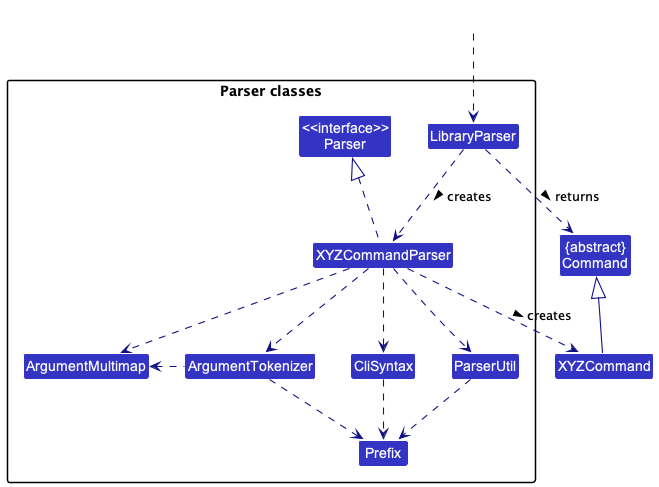

The diagram above was rendered by PlantUML. Its source (embedded in the PNG):
@startuml
!include style.puml
skinparam arrowThickness 1.1
skinparam arrowColor LOGIC_COLOR_T4
skinparam classBackgroundColor LOGIC_COLOR

Class "{abstract}\nCommand" as Command
Class XYZCommand

package "Parser classes"{
Class "<<interface>>\nParser" as Parser
Class LibraryParser
Class XYZCommandParser
Class CliSyntax
Class ParserUtil
Class ArgumentMultimap
Class ArgumentTokenizer
Class Prefix
}

Class HiddenOutside #FFFFFF
HiddenOutside ..> LibraryParser

LibraryParser .down.> XYZCommandParser: creates >

XYZCommandParser ..> XYZCommand : creates >
LibraryParser ..> Command : returns >
XYZCommandParser .up.|> Parser
XYZCommandParser ..> ArgumentMultimap
XYZCommandParser ..> ArgumentTokenizer
ArgumentTokenizer .left.> ArgumentMultimap
XYZCommandParser ..> CliSyntax
CliSyntax ..> Prefix
XYZCommandParser ..> ParserUtil
ParserUtil .down.> Prefix
ArgumentTokenizer .down.> Prefix
XYZCommand -up-|> Command
@enduml